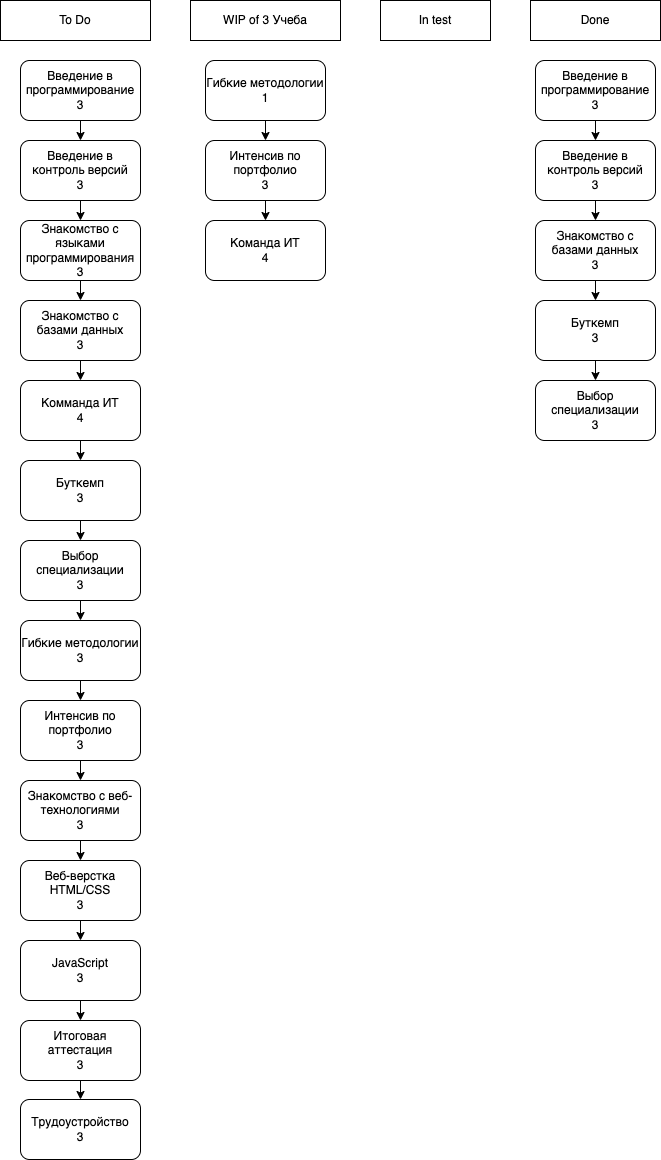

The diagram above was exported from draw.io. Its source (the exported page's mxGraphModel, read from the mxfile embedded in the PNG):
<mxGraphModel dx="901" dy="436" grid="1" gridSize="10" guides="1" tooltips="1" connect="1" arrows="1" fold="1" page="1" pageScale="1" pageWidth="827" pageHeight="1169" math="0" shadow="0">
  <root>
    <mxCell id="0" />
    <mxCell id="1" parent="0" />
    <mxCell id="2" value="To Do" style="rounded=0;whiteSpace=wrap;html=1;" vertex="1" parent="1">
      <mxGeometry x="30" y="10" width="150" height="40" as="geometry" />
    </mxCell>
    <mxCell id="4" value="WIP of 3 Учеба" style="rounded=0;whiteSpace=wrap;html=1;" vertex="1" parent="1">
      <mxGeometry x="220" y="10" width="150" height="40" as="geometry" />
    </mxCell>
    <mxCell id="5" value="In test" style="rounded=0;whiteSpace=wrap;html=1;" vertex="1" parent="1">
      <mxGeometry x="410" y="10" width="110" height="40" as="geometry" />
    </mxCell>
    <mxCell id="6" value="Done" style="rounded=0;whiteSpace=wrap;html=1;" vertex="1" parent="1">
      <mxGeometry x="560" y="10" width="130" height="40" as="geometry" />
    </mxCell>
    <mxCell id="9" value="" style="edgeStyle=none;html=1;" edge="1" parent="1" source="7" target="8">
      <mxGeometry relative="1" as="geometry" />
    </mxCell>
    <mxCell id="7" value="Введение в программирование&lt;br&gt;3" style="rounded=1;whiteSpace=wrap;html=1;" vertex="1" parent="1">
      <mxGeometry x="50" y="70" width="120" height="60" as="geometry" />
    </mxCell>
    <mxCell id="11" value="" style="edgeStyle=none;html=1;" edge="1" parent="1" source="8" target="10">
      <mxGeometry relative="1" as="geometry" />
    </mxCell>
    <mxCell id="8" value="Введение в контроль версий&lt;br&gt;3" style="whiteSpace=wrap;html=1;rounded=1;" vertex="1" parent="1">
      <mxGeometry x="50" y="150" width="120" height="60" as="geometry" />
    </mxCell>
    <mxCell id="13" value="" style="edgeStyle=none;html=1;" edge="1" parent="1" source="10" target="12">
      <mxGeometry relative="1" as="geometry" />
    </mxCell>
    <mxCell id="10" value="Знакомство с языками программирования&lt;br&gt;3" style="whiteSpace=wrap;html=1;rounded=1;" vertex="1" parent="1">
      <mxGeometry x="50" y="230" width="120" height="60" as="geometry" />
    </mxCell>
    <mxCell id="15" value="" style="edgeStyle=none;html=1;" edge="1" parent="1" source="12" target="14">
      <mxGeometry relative="1" as="geometry" />
    </mxCell>
    <mxCell id="12" value="Знакомство с базами данных&lt;br&gt;3" style="whiteSpace=wrap;html=1;rounded=1;" vertex="1" parent="1">
      <mxGeometry x="50" y="310" width="120" height="60" as="geometry" />
    </mxCell>
    <mxCell id="17" value="" style="edgeStyle=none;html=1;" edge="1" parent="1" source="14" target="16">
      <mxGeometry relative="1" as="geometry" />
    </mxCell>
    <mxCell id="14" value="Комманда ИТ&lt;br&gt;4" style="whiteSpace=wrap;html=1;rounded=1;" vertex="1" parent="1">
      <mxGeometry x="50" y="390" width="120" height="60" as="geometry" />
    </mxCell>
    <mxCell id="19" value="" style="edgeStyle=none;html=1;" edge="1" parent="1" source="16" target="18">
      <mxGeometry relative="1" as="geometry" />
    </mxCell>
    <mxCell id="16" value="Буткемп&lt;br&gt;3" style="whiteSpace=wrap;html=1;rounded=1;" vertex="1" parent="1">
      <mxGeometry x="50" y="470" width="120" height="60" as="geometry" />
    </mxCell>
    <mxCell id="21" value="" style="edgeStyle=none;html=1;" edge="1" parent="1" source="18" target="20">
      <mxGeometry relative="1" as="geometry" />
    </mxCell>
    <mxCell id="18" value="Выбор специализации&lt;br&gt;3" style="whiteSpace=wrap;html=1;rounded=1;" vertex="1" parent="1">
      <mxGeometry x="50" y="550" width="120" height="60" as="geometry" />
    </mxCell>
    <mxCell id="23" value="" style="edgeStyle=none;html=1;" edge="1" parent="1" source="20" target="22">
      <mxGeometry relative="1" as="geometry" />
    </mxCell>
    <mxCell id="20" value="Гибкие методологии&lt;br&gt;3" style="whiteSpace=wrap;html=1;rounded=1;" vertex="1" parent="1">
      <mxGeometry x="50" y="630" width="120" height="60" as="geometry" />
    </mxCell>
    <mxCell id="25" value="" style="edgeStyle=none;html=1;" edge="1" parent="1" source="22" target="24">
      <mxGeometry relative="1" as="geometry" />
    </mxCell>
    <mxCell id="22" value="Интенсив по портфолио&lt;br&gt;3" style="whiteSpace=wrap;html=1;rounded=1;" vertex="1" parent="1">
      <mxGeometry x="50" y="710" width="120" height="60" as="geometry" />
    </mxCell>
    <mxCell id="27" value="" style="edgeStyle=none;html=1;" edge="1" parent="1" source="24" target="26">
      <mxGeometry relative="1" as="geometry" />
    </mxCell>
    <mxCell id="24" value="Знакомство с веб-технологиями&lt;br&gt;3" style="whiteSpace=wrap;html=1;rounded=1;" vertex="1" parent="1">
      <mxGeometry x="50" y="790" width="120" height="60" as="geometry" />
    </mxCell>
    <mxCell id="29" value="" style="edgeStyle=none;html=1;" edge="1" parent="1" source="26" target="28">
      <mxGeometry relative="1" as="geometry" />
    </mxCell>
    <mxCell id="26" value="Веб-верстка&lt;br&gt;HTML/CSS&lt;br&gt;3" style="whiteSpace=wrap;html=1;rounded=1;" vertex="1" parent="1">
      <mxGeometry x="50" y="870" width="120" height="60" as="geometry" />
    </mxCell>
    <mxCell id="31" value="" style="edgeStyle=none;html=1;" edge="1" parent="1" source="28" target="30">
      <mxGeometry relative="1" as="geometry" />
    </mxCell>
    <mxCell id="28" value="JavaScript&lt;br&gt;3" style="whiteSpace=wrap;html=1;rounded=1;" vertex="1" parent="1">
      <mxGeometry x="50" y="950" width="120" height="60" as="geometry" />
    </mxCell>
    <mxCell id="33" value="" style="edgeStyle=none;html=1;" edge="1" parent="1" source="30" target="32">
      <mxGeometry relative="1" as="geometry" />
    </mxCell>
    <mxCell id="30" value="Итоговая аттестация&lt;br&gt;3" style="whiteSpace=wrap;html=1;rounded=1;" vertex="1" parent="1">
      <mxGeometry x="50" y="1030" width="120" height="60" as="geometry" />
    </mxCell>
    <mxCell id="32" value="Трудоустройство&lt;br&gt;3" style="whiteSpace=wrap;html=1;rounded=1;" vertex="1" parent="1">
      <mxGeometry x="50" y="1109" width="120" height="60" as="geometry" />
    </mxCell>
    <mxCell id="36" value="" style="edgeStyle=none;html=1;" edge="1" parent="1" source="34" target="35">
      <mxGeometry relative="1" as="geometry" />
    </mxCell>
    <mxCell id="34" value="Гибкие методологии&lt;br&gt;1" style="rounded=1;whiteSpace=wrap;html=1;" vertex="1" parent="1">
      <mxGeometry x="235" y="70" width="120" height="60" as="geometry" />
    </mxCell>
    <mxCell id="38" value="" style="edgeStyle=none;html=1;" edge="1" parent="1" source="35" target="37">
      <mxGeometry relative="1" as="geometry" />
    </mxCell>
    <mxCell id="35" value="Интенсив по портфолио&lt;br&gt;3" style="whiteSpace=wrap;html=1;rounded=1;" vertex="1" parent="1">
      <mxGeometry x="235" y="150" width="120" height="60" as="geometry" />
    </mxCell>
    <mxCell id="37" value="Команда ИТ&lt;br&gt;4" style="whiteSpace=wrap;html=1;rounded=1;" vertex="1" parent="1">
      <mxGeometry x="235" y="230" width="120" height="60" as="geometry" />
    </mxCell>
    <mxCell id="41" value="" style="edgeStyle=none;html=1;" edge="1" parent="1" source="39" target="40">
      <mxGeometry relative="1" as="geometry" />
    </mxCell>
    <mxCell id="39" value="Введение в программирование&lt;br&gt;3" style="rounded=1;whiteSpace=wrap;html=1;" vertex="1" parent="1">
      <mxGeometry x="565" y="70" width="120" height="60" as="geometry" />
    </mxCell>
    <mxCell id="43" value="" style="edgeStyle=none;html=1;" edge="1" parent="1" source="40" target="42">
      <mxGeometry relative="1" as="geometry" />
    </mxCell>
    <mxCell id="40" value="Введение в контроль версий&lt;br&gt;3" style="whiteSpace=wrap;html=1;rounded=1;" vertex="1" parent="1">
      <mxGeometry x="565" y="150" width="120" height="60" as="geometry" />
    </mxCell>
    <mxCell id="45" value="" style="edgeStyle=none;html=1;" edge="1" parent="1" source="42" target="44">
      <mxGeometry relative="1" as="geometry" />
    </mxCell>
    <mxCell id="42" value="Знакомство с базами данных&lt;br&gt;3" style="whiteSpace=wrap;html=1;rounded=1;" vertex="1" parent="1">
      <mxGeometry x="565" y="230" width="120" height="60" as="geometry" />
    </mxCell>
    <mxCell id="47" value="" style="edgeStyle=none;html=1;" edge="1" parent="1" source="44" target="46">
      <mxGeometry relative="1" as="geometry" />
    </mxCell>
    <mxCell id="44" value="Буткемп&lt;br&gt;3" style="whiteSpace=wrap;html=1;rounded=1;" vertex="1" parent="1">
      <mxGeometry x="565" y="310" width="120" height="60" as="geometry" />
    </mxCell>
    <mxCell id="46" value="Выбор специализации&lt;br&gt;3" style="whiteSpace=wrap;html=1;rounded=1;" vertex="1" parent="1">
      <mxGeometry x="565" y="390" width="120" height="60" as="geometry" />
    </mxCell>
  </root>
</mxGraphModel>